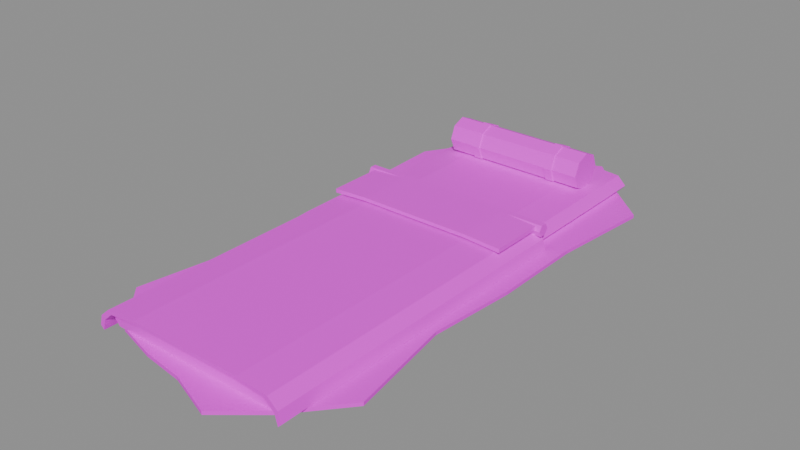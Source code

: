 # Source: prop.bedroll.blend  (saved by Blender 5.2.45; exported with 4.5.12 LTS)
import bpy
from mathutils import Matrix  # noqa: F401  (used for matrix-valued properties, if any)

bpy.ops.wm.read_factory_settings(use_empty=True)
scene = bpy.context.scene
scene.name = 'Scene'

# ---- images (referenced by path relative to the original .blend; pixels are not part of the script)
import os
ASSET_DIR = os.environ.get("B2B_ASSET_DIR", "")  # directory of the original .blend (textures are referenced by path, not embedded)
HERE = os.path.dirname(os.path.abspath(__file__))  # packed textures are extracted next to this script under _unpacked/

def load_image(name, relpath, width, height, colorspace="sRGB"):
    """Load a texture the original file referenced (path relative to the .blend, or extracted next to this script)."""
    p = next((c for c in (os.path.join(HERE, relpath), os.path.join(ASSET_DIR, relpath)) if relpath and os.path.exists(c)), "")
    if p:
        img = bpy.data.images.load(p, check_existing=True)
        img.name = name
    else:  # same state as the original file: an image datablock whose file is absent (Cycles renders it pink)
        img = bpy.data.images.new(name, width, height)
        img.source = "FILE"
        img.filepath = "//" + (relpath or name)
    img.colorspace_settings.name = colorspace
    return img
img_palette_png = load_image('palette.png', 'palette.png', 1024, 1024, 'sRGB')

# ---- materials (node trees are filled in below, after node groups)
mat_palette = bpy.data.materials.new('palette')

# ---- material node trees
mat_palette.use_nodes = True; mat_palette.node_tree.nodes.clear()
_N = mat_palette.node_tree.nodes; _L = mat_palette.node_tree.links
n0 = _N.new('ShaderNodeBsdfPrincipled'); n0.name = 'Principled BSDF'; n0.location = (-200, 100)
n0.inputs[10].default_value = 0.005
n1 = _N.new('ShaderNodeOutputMaterial'); n1.name = 'Material Output'; n1.location = (200, 100)
n2 = _N.new('ShaderNodeTexImage'); n2.name = 'Image Texture'; n2.location = (0, 0)
n2.image = img_palette_png
n2.interpolation = 'Closest'
_L.new(n0.outputs[0], n1.inputs[0])
_L.new(n2.outputs[0], n0.inputs[0])
n1.is_active_output = True

# ---- meshes
me_bedroll = bpy.data.meshes.new('bedroll')
me_bedroll.from_pydata([(0.4081, 0.0, 0.0), (0.4073, 0.3277, 0.0), (0.4444, 0.6802, 0.0), (0.2867, 0.8221, 0.0), (0.1592, 0.9582, 0.0), (2.913e-17, 0.8849, 0.0), (-0.1577, 0.9493, 0.0), (-0.2987, 0.8565, 0.0), (-0.4251, 0.6506, 0.0), (-0.4139, 0.3331, 0.0), (-0.4104, 1.309e-16, 0.0), (-0.3875, -0.3118, 0.0), (-0.4474, -0.6847, 0.0), (-0.295, -0.8457, 0.0), (-0.1472, -0.8862, 0.0), (-8.949e-17, -0.9061, 0.0), (0.1603, -0.9647, 0.0), (0.297, -0.8516, 0.0), (0.4443, -0.68, 0.0), (0.382, -0.3074, 0.0), (0.4081, 0.0, 0.012), (0.4073, 0.3277, 0.012), (0.4444, 0.6802, 0.012), (0.2867, 0.8221, 0.012), (0.1592, 0.9582, 0.012), (2.913e-17, 0.8849, 0.012), (-0.1577, 0.9493, 0.012), (-0.2987, 0.8565, 0.012), (-0.4251, 0.6506, 0.012), (-0.4139, 0.3331, 0.012), (-0.4104, 1.309e-16, 0.012), (-0.3875, -0.3118, 0.012), (-0.4474, -0.6847, 0.012), (-0.295, -0.8457, 0.012), (-0.1472, -0.8862, 0.012), (-8.949e-17, -0.9061, 0.012), (0.1603, -0.9647, 0.012), (0.297, -0.8516, 0.012), (0.4443, -0.68, 0.012), (0.382, -0.3074, 0.012), (-0.31, -0.85, 0.012), (0.31, -0.85, 0.012), (0.33, -0.85, 0.035), (0.3, -0.85, 0.065), (0.2, -0.85, 0.072), (-0.2, -0.85, 0.072), (-0.3, -0.85, 0.065), (-0.33, -0.85, 0.035), (-0.31, 0.82, 0.012), (0.31, 0.82, 0.012), (0.33, 0.82, 0.035), (0.3, 0.82, 0.065), (0.2, 0.82, 0.072), (-0.2, 0.82, 0.072), (-0.3, 0.82, 0.065), (-0.33, 0.82, 0.035), (-0.355, -0.88, 0.014), (-0.345, -0.88, 0.05), (-0.31, -0.88, 0.08), (-0.2, -0.88, 0.088), (0.2, -0.88, 0.088), (0.31, -0.88, 0.08), (0.345, -0.88, 0.05), (0.355, -0.88, 0.014), (0.3426, -0.88, 0.002), (0.3329, -0.88, 0.038), (0.2991, -0.88, 0.068), (0.193, -0.88, 0.076), (-0.193, -0.88, 0.076), (-0.2991, -0.88, 0.068), (-0.3329, -0.88, 0.038), (-0.3426, -0.88, 0.002), (-0.355, 0.28, 0.014), (-0.345, 0.28, 0.05), (-0.31, 0.28, 0.08), (-0.2, 0.28, 0.088), (0.2, 0.28, 0.088), (0.31, 0.28, 0.08), (0.345, 0.28, 0.05), (0.355, 0.28, 0.014), (0.3426, 0.28, 0.002), (0.3329, 0.28, 0.038), (0.2991, 0.28, 0.068), (0.193, 0.28, 0.076), (-0.193, 0.28, 0.076), (-0.2991, 0.28, 0.068), (-0.3329, 0.28, 0.038), (-0.3426, 0.28, 0.002), (-0.33, 0.06, 0.086), (-0.2, 0.06, 0.094), (0.2, 0.06, 0.094), (0.33, 0.06, 0.086), (0.33, 0.06, 0.1), (0.2, 0.06, 0.106), (-0.2, 0.06, 0.106), (-0.33, 0.06, 0.1), (-0.33, 0.26, 0.086), (-0.2, 0.26, 0.094), (0.2, 0.26, 0.094), (0.33, 0.26, 0.086), (0.33, 0.26, 0.1), (0.2, 0.26, 0.106), (-0.2, 0.26, 0.106), (-0.33, 0.26, 0.1), (-0.35, 0.292, 0.086), (-0.35, 0.281, 0.1051), (-0.35, 0.259, 0.1051), (-0.35, 0.248, 0.086), (-0.35, 0.259, 0.06695), (-0.35, 0.281, 0.06695), (0.35, 0.292, 0.086), (0.35, 0.281, 0.1051), (0.35, 0.259, 0.1051), (0.35, 0.248, 0.086), (0.35, 0.259, 0.06695), (0.35, 0.281, 0.06695), (-0.26, 0.725, 0.125), (-0.26, 0.706, 0.171), (-0.26, 0.66, 0.19), (-0.26, 0.614, 0.171), (-0.26, 0.595, 0.125), (-0.26, 0.614, 0.07904), (-0.26, 0.66, 0.06), (-0.26, 0.706, 0.07904), (0.26, 0.725, 0.125), (0.26, 0.706, 0.171), (0.26, 0.66, 0.19), (0.26, 0.614, 0.171), (0.26, 0.595, 0.125), (0.26, 0.614, 0.07904), (0.26, 0.66, 0.06), (0.26, 0.706, 0.07904), (-0.165, 0.729, 0.125), (-0.165, 0.7088, 0.1738), (-0.165, 0.66, 0.194), (-0.165, 0.6112, 0.1738), (-0.165, 0.591, 0.125), (-0.165, 0.6112, 0.07621), (-0.165, 0.66, 0.056), (-0.165, 0.7088, 0.07621), (-0.135, 0.729, 0.125), (-0.135, 0.7088, 0.1738), (-0.135, 0.66, 0.194), (-0.135, 0.6112, 0.1738), (-0.135, 0.591, 0.125), (-0.135, 0.6112, 0.07621), (-0.135, 0.66, 0.056), (-0.135, 0.7088, 0.07621), (0.135, 0.729, 0.125), (0.135, 0.7088, 0.1738), (0.135, 0.66, 0.194), (0.135, 0.6112, 0.1738), (0.135, 0.591, 0.125), (0.135, 0.6112, 0.07621), (0.135, 0.66, 0.056), (0.135, 0.7088, 0.07621), (0.165, 0.729, 0.125), (0.165, 0.7088, 0.1738), (0.165, 0.66, 0.194), (0.165, 0.6112, 0.1738), (0.165, 0.591, 0.125), (0.165, 0.6112, 0.07621), (0.165, 0.66, 0.056), (0.165, 0.7088, 0.07621)], [], [(20, 21, 22, 23, 24, 25, 26, 27, 28, 29, 30, 31, 32, 33, 34, 35, 36, 37, 38, 39), (19, 18, 17, 16, 15, 14, 13, 12, 11, 10, 9, 8, 7, 6, 5, 4, 3, 2, 1, 0), (0, 1, 21, 20), (1, 2, 22, 21), (2, 3, 23, 22), (3, 4, 24, 23), (4, 5, 25, 24), (5, 6, 26, 25), (6, 7, 27, 26), (7, 8, 28, 27), (8, 9, 29, 28), (9, 10, 30, 29), (10, 11, 31, 30), (11, 12, 32, 31), (12, 13, 33, 32), (13, 14, 34, 33), (14, 15, 35, 34), (15, 16, 36, 35), (16, 17, 37, 36), (17, 18, 38, 37), (18, 19, 39, 38), (19, 0, 20, 39), (40, 48, 49, 41), (41, 49, 50, 42), (42, 50, 51, 43), (43, 51, 52, 44), (44, 52, 53, 45), (45, 53, 54, 46), (46, 54, 55, 47), (47, 55, 48, 40), (47, 40, 41, 42, 43, 44, 45, 46), (48, 55, 54, 53, 52, 51, 50, 49), (56, 57, 73, 72), (57, 58, 74, 73), (58, 59, 75, 74), (59, 60, 76, 75), (60, 61, 77, 76), (61, 62, 78, 77), (62, 63, 79, 78), (63, 64, 80, 79), (64, 65, 81, 80), (65, 66, 82, 81), (66, 67, 83, 82), (67, 68, 84, 83), (68, 69, 85, 84), (69, 70, 86, 85), (70, 71, 87, 86), (71, 56, 72, 87), (71, 70, 69, 68, 67, 66, 65, 64, 63, 62, 61, 60, 59, 58, 57, 56), (72, 73, 74, 75, 76, 77, 78, 79, 80, 81, 82, 83, 84, 85, 86, 87), (88, 96, 97, 89), (89, 97, 98, 90), (90, 98, 99, 91), (91, 99, 100, 92), (92, 100, 101, 93), (93, 101, 102, 94), (94, 102, 103, 95), (95, 103, 96, 88), (95, 88, 89, 90, 91, 92, 93, 94), (96, 103, 102, 101, 100, 99, 98, 97), (104, 105, 111, 110), (105, 106, 112, 111), (106, 107, 113, 112), (107, 108, 114, 113), (108, 109, 115, 114), (109, 104, 110, 115), (109, 108, 107, 106, 105, 104), (110, 111, 112, 113, 114, 115), (116, 117, 125, 124), (117, 118, 126, 125), (118, 119, 127, 126), (119, 120, 128, 127), (120, 121, 129, 128), (121, 122, 130, 129), (122, 123, 131, 130), (123, 116, 124, 131), (123, 122, 121, 120, 119, 118, 117, 116), (124, 125, 126, 127, 128, 129, 130, 131), (132, 133, 141, 140), (133, 134, 142, 141), (134, 135, 143, 142), (135, 136, 144, 143), (136, 137, 145, 144), (137, 138, 146, 145), (138, 139, 147, 146), (139, 132, 140, 147), (139, 138, 137, 136, 135, 134, 133, 132), (140, 141, 142, 143, 144, 145, 146, 147), (148, 149, 157, 156), (149, 150, 158, 157), (150, 151, 159, 158), (151, 152, 160, 159), (152, 153, 161, 160), (153, 154, 162, 161), (154, 155, 163, 162), (155, 148, 156, 163), (155, 154, 153, 152, 151, 150, 149, 148), (156, 157, 158, 159, 160, 161, 162, 163)])
_uv = me_bedroll.uv_layers.new(name='UVMap')
_uv.uv.foreach_set('vector', [0.5625, 0.3889, 0.5625, 0.3889, 0.5625, 0.3889, 0.5625, 0.3889, 0.5625, 0.3889, 0.5625, 0.3889, 0.5625, 0.3889, 0.5625, 0.3889, 0.5625, 0.3889, 0.5625, 0.3889, 0.5625, 0.3889, 0.5625, 0.3889, 0.5625, 0.3889, 0.5625, 0.3889, 0.5625, 0.3889, 0.5625, 0.3889, 0.5625, 0.3889, 0.5625, 0.3889, 0.5625, 0.3889, 0.5625, 0.3889, 0.5625, 0.3889, 0.5625, 0.3889, 0.5625, 0.3889, 0.5625, 0.3889, 0.5625, 0.3889, 0.5625, 0.3889, 0.5625, 0.3889, 0.5625, 0.3889, 0.5625, 0.3889, 0.5625, 0.3889, 0.5625, 0.3889, 0.5625, 0.3889, 0.5625, 0.3889, 0.5625, 0.3889, 0.5625, 0.3889, 0.5625, 0.3889, 0.5625, 0.3889, 0.5625, 0.3889, 0.5625, 0.3889, 0.5625, 0.3889, 0.6875, 0.3889, 0.6875, 0.3889, 0.6875, 0.3889, 0.6875, 0.3889, 0.6875, 0.3889, 0.6875, 0.3889, 0.6875, 0.3889, 0.6875, 0.3889, 0.6875, 0.3889, 0.6875, 0.3889, 0.6875, 0.3889, 0.6875, 0.3889, 0.6875, 0.3889, 0.6875, 0.3889, 0.6875, 0.3889, 0.6875, 0.3889, 0.6875, 0.3889, 0.6875, 0.3889, 0.6875, 0.3889, 0.6875, 0.3889, 0.6875, 0.3889, 0.6875, 0.3889, 0.6875, 0.3889, 0.6875, 0.3889, 0.6875, 0.3889, 0.6875, 0.3889, 0.6875, 0.3889, 0.6875, 0.3889, 0.6875, 0.3889, 0.6875, 0.3889, 0.6875, 0.3889, 0.6875, 0.3889, 0.6875, 0.3889, 0.6875, 0.3889, 0.6875, 0.3889, 0.6875, 0.3889, 0.6875, 0.3889, 0.6875, 0.3889, 0.6875, 0.3889, 0.6875, 0.3889, 0.6875, 0.3889, 0.6875, 0.3889, 0.6875, 0.3889, 0.6875, 0.3889, 0.6875, 0.3889, 0.6875, 0.3889, 0.6875, 0.3889, 0.6875, 0.3889, 0.6875, 0.3889, 0.6875, 0.3889, 0.6875, 0.3889, 0.6875, 0.3889, 0.6875, 0.3889, 0.6875, 0.3889, 0.6875, 0.3889, 0.6875, 0.3889, 0.6875, 0.3889, 0.6875, 0.3889, 0.6875, 0.3889, 0.6875, 0.3889, 0.6875, 0.3889, 0.6875, 0.3889, 0.6875, 0.3889, 0.6875, 0.3889, 0.6875, 0.3889, 0.6875, 0.3889, 0.6875, 0.3889, 0.6875, 0.3889, 0.6875, 0.3889, 0.6875, 0.3889, 0.6875, 0.3889, 0.6875, 0.3889, 0.6875, 0.3889, 0.6875, 0.3889, 0.6875, 0.3889, 0.6875, 0.3889, 0.6875, 0.3889, 0.6875, 0.3889, 0.6875, 0.3889, 0.6875, 0.3889, 0.3125, 0.3889, 0.3125, 0.3889, 0.3125, 0.3889, 0.3125, 0.3889, 0.3125, 0.3889, 0.3125, 0.3889, 0.3125, 0.3889, 0.3125, 0.3889, 0.3125, 0.3889, 0.3125, 0.3889, 0.3125, 0.3889, 0.3125, 0.3889, 0.3125, 0.3889, 0.3125, 0.3889, 0.3125, 0.3889, 0.3125, 0.3889, 0.1875, 0.3889, 0.1875, 0.3889, 0.1875, 0.3889, 0.1875, 0.3889, 0.3125, 0.3889, 0.3125, 0.3889, 0.3125, 0.3889, 0.3125, 0.3889, 0.3125, 0.3889, 0.3125, 0.3889, 0.3125, 0.3889, 0.3125, 0.3889, 0.3125, 0.3889, 0.3125, 0.3889, 0.3125, 0.3889, 0.3125, 0.3889, 0.3125, 0.3889, 0.3125, 0.3889, 0.3125, 0.3889, 0.3125, 0.3889, 0.3125, 0.3889, 0.3125, 0.3889, 0.3125, 0.3889, 0.3125, 0.3889, 0.3125, 0.3889, 0.3125, 0.3889, 0.3125, 0.3889, 0.3125, 0.3889, 0.3125, 0.3889, 0.3125, 0.3889, 0.3125, 0.3889, 0.3125, 0.3889, 0.3125, 0.05556, 0.3125, 0.05556, 0.3125, 0.05556, 0.3125, 0.05556, 0.3125, 0.05556, 0.3125, 0.05556, 0.3125, 0.05556, 0.3125, 0.05556, 0.3125, 0.05556, 0.3125, 0.05556, 0.3125, 0.05556, 0.3125, 0.05556, 0.3125, 0.05556, 0.3125, 0.05556, 0.3125, 0.05556, 0.3125, 0.05556, 0.3125, 0.05556, 0.3125, 0.05556, 0.3125, 0.05556, 0.3125, 0.05556, 0.3125, 0.05556, 0.3125, 0.05556, 0.3125, 0.05556, 0.3125, 0.05556, 0.3125, 0.05556, 0.3125, 0.05556, 0.3125, 0.05556, 0.3125, 0.05556, 0.3125, 0.05556, 0.3125, 0.05556, 0.3125, 0.05556, 0.3125, 0.05556, 0.3125, 0.05556, 0.3125, 0.05556, 0.3125, 0.05556, 0.3125, 0.05556, 0.3125, 0.05556, 0.3125, 0.05556, 0.3125, 0.05556, 0.3125, 0.05556, 0.3125, 0.05556, 0.3125, 0.05556, 0.3125, 0.05556, 0.3125, 0.05556, 0.3125, 0.05556, 0.3125, 0.05556, 0.3125, 0.05556, 0.3125, 0.05556, 0.3125, 0.05556, 0.3125, 0.05556, 0.3125, 0.05556, 0.3125, 0.05556, 0.3125, 0.05556, 0.3125, 0.05556, 0.3125, 0.05556, 0.3125, 0.05556, 0.3125, 0.05556, 0.3125, 0.05556, 0.3125, 0.05556, 0.3125, 0.05556, 0.3125, 0.05556, 0.3125, 0.05556, 0.3125, 0.05556, 0.3125, 0.05556, 0.4375, 0.05556, 0.4375, 0.05556, 0.4375, 0.05556, 0.4375, 0.05556, 0.4375, 0.05556, 0.4375, 0.05556, 0.4375, 0.05556, 0.4375, 0.05556, 0.4375, 0.05556, 0.4375, 0.05556, 0.4375, 0.05556, 0.4375, 0.05556, 0.4375, 0.05556, 0.4375, 0.05556, 0.4375, 0.05556, 0.4375, 0.05556, 0.4375, 0.05556, 0.4375, 0.05556, 0.4375, 0.05556, 0.4375, 0.05556, 0.4375, 0.05556, 0.4375, 0.05556, 0.4375, 0.05556, 0.4375, 0.05556, 0.4375, 0.05556, 0.4375, 0.05556, 0.4375, 0.05556, 0.4375, 0.05556, 0.4375, 0.05556, 0.4375, 0.05556, 0.4375, 0.05556, 0.4375, 0.05556, 0.1875, 0.05556, 0.1875, 0.05556, 0.1875, 0.05556, 0.1875, 0.05556, 0.1875, 0.05556, 0.1875, 0.05556, 0.1875, 0.05556, 0.1875, 0.05556, 0.1875, 0.05556, 0.1875, 0.05556, 0.1875, 0.05556, 0.1875, 0.05556, 0.1875, 0.05556, 0.1875, 0.05556, 0.1875, 0.05556, 0.1875, 0.05556, 0.1875, 0.05556, 0.1875, 0.05556, 0.1875, 0.05556, 0.1875, 0.05556, 0.1875, 0.05556, 0.1875, 0.05556, 0.1875, 0.05556, 0.1875, 0.05556, 0.1875, 0.05556, 0.1875, 0.05556, 0.1875, 0.05556, 0.1875, 0.05556, 0.1875, 0.05556, 0.1875, 0.05556, 0.1875, 0.05556, 0.1875, 0.05556, 0.4375, 0.05556, 0.4375, 0.05556, 0.4375, 0.05556, 0.4375, 0.05556, 0.4375, 0.05556, 0.4375, 0.05556, 0.4375, 0.05556, 0.4375, 0.05556, 0.4375, 0.05556, 0.4375, 0.05556, 0.4375, 0.05556, 0.4375, 0.05556, 0.4375, 0.05556, 0.4375, 0.05556, 0.4375, 0.05556, 0.4375, 0.05556, 0.1875, 0.05556, 0.1875, 0.05556, 0.1875, 0.05556, 0.1875, 0.05556, 0.1875, 0.05556, 0.1875, 0.05556, 0.1875, 0.05556, 0.1875, 0.05556, 0.1875, 0.05556, 0.1875, 0.05556, 0.1875, 0.05556, 0.1875, 0.05556, 0.1875, 0.05556, 0.1875, 0.05556, 0.1875, 0.05556, 0.1875, 0.05556, 0.1875, 0.05556, 0.1875, 0.05556, 0.1875, 0.05556, 0.1875, 0.05556, 0.1875, 0.05556, 0.1875, 0.05556, 0.1875, 0.05556, 0.1875, 0.05556, 0.4375, 0.05556, 0.4375, 0.05556, 0.4375, 0.05556, 0.4375, 0.05556, 0.4375, 0.05556, 0.4375, 0.05556, 0.4375, 0.05556, 0.4375, 0.05556, 0.4375, 0.05556, 0.4375, 0.05556, 0.4375, 0.05556, 0.4375, 0.05556, 0.4375, 0.7222, 0.4375, 0.7222, 0.4375, 0.7222, 0.4375, 0.7222, 0.4375, 0.7222, 0.4375, 0.7222, 0.4375, 0.7222, 0.4375, 0.7222, 0.4375, 0.7222, 0.4375, 0.7222, 0.4375, 0.7222, 0.4375, 0.7222, 0.4375, 0.7222, 0.4375, 0.7222, 0.4375, 0.7222, 0.4375, 0.7222, 0.4375, 0.7222, 0.4375, 0.7222, 0.4375, 0.7222, 0.4375, 0.7222, 0.4375, 0.7222, 0.4375, 0.7222, 0.4375, 0.7222, 0.4375, 0.7222, 0.4375, 0.7222, 0.4375, 0.7222, 0.4375, 0.7222, 0.4375, 0.7222, 0.4375, 0.7222, 0.4375, 0.7222, 0.4375, 0.7222, 0.4375, 0.7222, 0.6875, 0.7222, 0.6875, 0.7222, 0.6875, 0.7222, 0.6875, 0.7222, 0.6875, 0.7222, 0.6875, 0.7222, 0.6875, 0.7222, 0.6875, 0.7222, 0.6875, 0.7222, 0.6875, 0.7222, 0.6875, 0.7222, 0.6875, 0.7222, 0.6875, 0.7222, 0.6875, 0.7222, 0.6875, 0.7222, 0.6875, 0.7222, 0.8125, 0.3889, 0.8125, 0.3889, 0.8125, 0.3889, 0.8125, 0.3889, 0.8125, 0.3889, 0.8125, 0.3889, 0.8125, 0.3889, 0.8125, 0.3889, 0.8125, 0.3889, 0.8125, 0.3889, 0.8125, 0.3889, 0.8125, 0.3889, 0.8125, 0.3889, 0.8125, 0.3889, 0.8125, 0.3889, 0.8125, 0.3889, 0.8125, 0.3889, 0.8125, 0.3889, 0.8125, 0.3889, 0.8125, 0.3889, 0.8125, 0.3889, 0.8125, 0.3889, 0.8125, 0.3889, 0.8125, 0.3889, 0.8125, 0.3889, 0.8125, 0.3889, 0.8125, 0.3889, 0.8125, 0.3889, 0.8125, 0.3889, 0.8125, 0.3889, 0.8125, 0.3889, 0.8125, 0.3889, 0.8125, 0.3889, 0.8125, 0.3889, 0.8125, 0.3889, 0.8125, 0.3889, 0.8125, 0.3889, 0.8125, 0.3889, 0.8125, 0.3889, 0.8125, 0.3889, 0.8125, 0.3889, 0.8125, 0.3889, 0.8125, 0.3889, 0.8125, 0.3889, 0.8125, 0.3889, 0.8125, 0.3889, 0.8125, 0.3889, 0.8125, 0.3889, 0.8125, 0.3889, 0.8125, 0.3889, 0.8125, 0.3889, 0.8125, 0.3889, 0.8125, 0.3889, 0.8125, 0.3889, 0.8125, 0.3889, 0.8125, 0.3889, 0.8125, 0.3889, 0.8125, 0.3889, 0.8125, 0.3889, 0.8125, 0.3889, 0.8125, 0.3889, 0.8125, 0.3889, 0.8125, 0.3889, 0.8125, 0.3889, 0.8125, 0.3889, 0.8125, 0.3889, 0.8125, 0.3889, 0.8125, 0.3889, 0.8125, 0.3889, 0.8125, 0.3889, 0.8125, 0.3889, 0.8125, 0.3889, 0.8125, 0.3889, 0.8125, 0.3889, 0.8125, 0.3889, 0.8125, 0.3889, 0.8125, 0.3889, 0.8125, 0.3889, 0.8125, 0.3889, 0.8125, 0.3889, 0.8125, 0.3889, 0.8125, 0.3889, 0.8125, 0.3889, 0.8125, 0.3889, 0.8125, 0.3889, 0.8125, 0.3889, 0.8125, 0.3889, 0.8125, 0.3889, 0.8125, 0.3889, 0.8125, 0.3889, 0.8125, 0.3889, 0.8125, 0.3889, 0.8125, 0.3889, 0.8125, 0.3889, 0.8125, 0.3889, 0.8125, 0.3889])
me_bedroll.materials.append(mat_palette)
me_bedroll.update()

# ---- objects
ob_bedroll = bpy.data.objects.new('bedroll', me_bedroll)

# ---- transforms, parenting, visibility, modifiers, constraints
ob_bedroll.location = (0.0, 0.0, 0.0)

# ---- collection membership
scene.collection.objects.link(ob_bedroll)

# ---- scene / render settings (as saved in the file)
scene.frame_start = 1; scene.frame_end = 250; scene.frame_set(1)
scene.render.engine = 'BLENDER_EEVEE_NEXT'
scene.render.bake_bias = 0.0
scene.render.bake_samples = 0
scene.render.compositor_device = 'GPU'
scene.eevee.use_volume_custom_range = False
scene.eevee.fast_gi_thickness_near = 0.1
scene.eevee.fast_gi_thickness_far = 0.0
scene.eevee.ray_tracing_options.screen_trace_thickness = 0.1
bpy.context.view_layer.update()

# ---- added for rendering (the .blend has no active camera and no usable light): camera, sun + grey world if the file has none
cam_auto = bpy.data.cameras.new('AutoCamera')
cam_auto.lens = 50.0
cam_auto.sensor_width = 36.0
cam_auto.clip_end = 1000.0
ob_auto_camera = bpy.data.objects.new('AutoCamera', cam_auto)
scene.collection.objects.link(ob_auto_camera)
ob_auto_camera.location = (1.96785, -2.36644, 1.67246)
ob_auto_camera.rotation_euler = (1.09748, -7.21219e-08, 0.694738)
scene.camera = ob_auto_camera
light_auto_sun = bpy.data.lights.new('AutoSun', 'SUN')
light_auto_sun.energy = 3.0
light_auto_sun.angle = 0.0523599
ob_auto_sun = bpy.data.objects.new('AutoSun', light_auto_sun)
scene.collection.objects.link(ob_auto_sun)
ob_auto_sun.rotation_euler = (0.872665, 0.174533, 0.523599)
if scene.world is None:
    world_auto = bpy.data.worlds.new('AutoWorld')
    world_auto.color = (0.3, 0.3, 0.3)
    scene.world = world_auto
bpy.context.view_layer.update()
